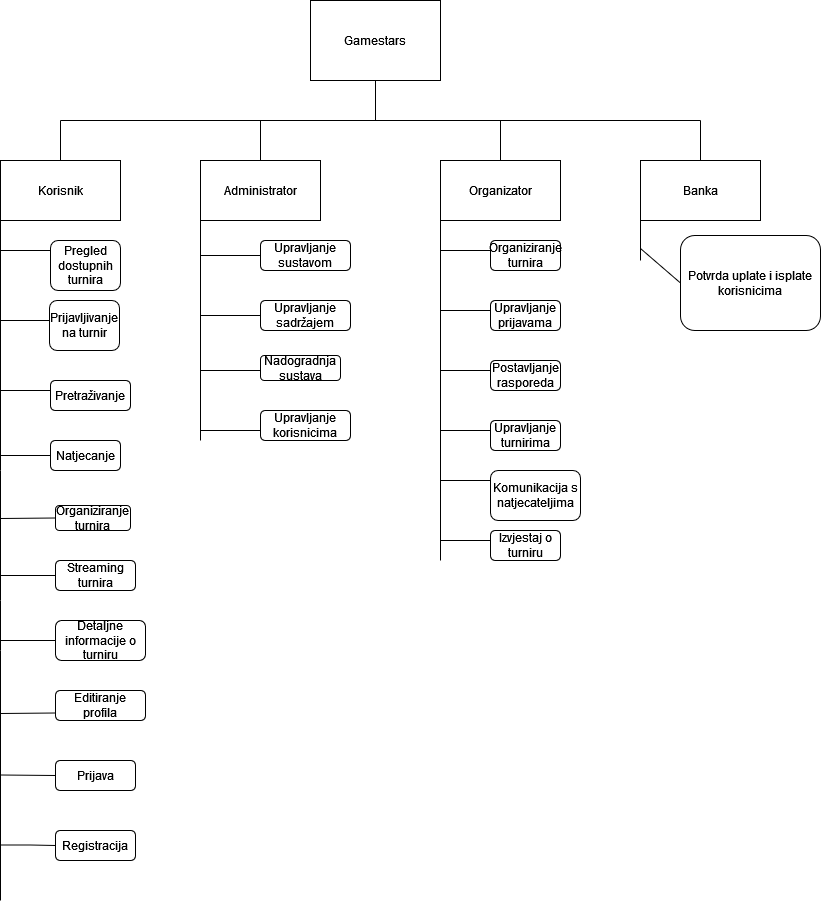

The diagram above was exported from draw.io. Its source (the exported page's mxGraphModel, read from the mxfile embedded in the PNG):
<mxGraphModel dx="1456" dy="692" grid="0" gridSize="10" guides="1" tooltips="1" connect="1" arrows="1" fold="1" page="1" pageScale="1" pageWidth="900" pageHeight="1600" math="0" shadow="0">
  <root>
    <mxCell id="0" />
    <mxCell id="1" parent="0" />
    <mxCell id="WYwvM8xs4IUM8qrOrdMm-2" value="Gamestars" style="rounded=0;whiteSpace=wrap;html=1;" vertex="1" parent="1">
      <mxGeometry x="330" y="40" width="130" height="80" as="geometry" />
    </mxCell>
    <mxCell id="WYwvM8xs4IUM8qrOrdMm-3" value="" style="endArrow=none;html=1;rounded=0;entryX=0.5;entryY=1;entryDx=0;entryDy=0;" edge="1" parent="1" target="WYwvM8xs4IUM8qrOrdMm-2">
      <mxGeometry width="50" height="50" relative="1" as="geometry">
        <mxPoint x="395" y="160" as="sourcePoint" />
        <mxPoint x="440" y="280" as="targetPoint" />
      </mxGeometry>
    </mxCell>
    <mxCell id="WYwvM8xs4IUM8qrOrdMm-4" value="" style="endArrow=none;html=1;rounded=0;" edge="1" parent="1">
      <mxGeometry width="50" height="50" relative="1" as="geometry">
        <mxPoint x="80" y="160" as="sourcePoint" />
        <mxPoint x="720" y="160" as="targetPoint" />
      </mxGeometry>
    </mxCell>
    <mxCell id="WYwvM8xs4IUM8qrOrdMm-5" value="" style="endArrow=none;html=1;rounded=0;" edge="1" parent="1">
      <mxGeometry width="50" height="50" relative="1" as="geometry">
        <mxPoint x="80" y="200" as="sourcePoint" />
        <mxPoint x="80" y="160" as="targetPoint" />
      </mxGeometry>
    </mxCell>
    <mxCell id="WYwvM8xs4IUM8qrOrdMm-6" value="" style="endArrow=none;html=1;rounded=0;" edge="1" parent="1">
      <mxGeometry width="50" height="50" relative="1" as="geometry">
        <mxPoint x="280" y="200" as="sourcePoint" />
        <mxPoint x="280" y="160" as="targetPoint" />
      </mxGeometry>
    </mxCell>
    <mxCell id="WYwvM8xs4IUM8qrOrdMm-7" value="" style="endArrow=none;html=1;rounded=0;" edge="1" parent="1">
      <mxGeometry width="50" height="50" relative="1" as="geometry">
        <mxPoint x="520" y="200" as="sourcePoint" />
        <mxPoint x="520" y="160" as="targetPoint" />
      </mxGeometry>
    </mxCell>
    <mxCell id="WYwvM8xs4IUM8qrOrdMm-8" value="" style="endArrow=none;html=1;rounded=0;" edge="1" parent="1">
      <mxGeometry width="50" height="50" relative="1" as="geometry">
        <mxPoint x="720" y="200" as="sourcePoint" />
        <mxPoint x="720" y="160" as="targetPoint" />
      </mxGeometry>
    </mxCell>
    <mxCell id="WYwvM8xs4IUM8qrOrdMm-9" value="Korisnik" style="rounded=0;whiteSpace=wrap;html=1;" vertex="1" parent="1">
      <mxGeometry x="20" y="200" width="120" height="60" as="geometry" />
    </mxCell>
    <mxCell id="WYwvM8xs4IUM8qrOrdMm-10" value="" style="endArrow=none;html=1;rounded=0;entryX=0;entryY=1;entryDx=0;entryDy=0;" edge="1" parent="1" target="WYwvM8xs4IUM8qrOrdMm-9">
      <mxGeometry width="50" height="50" relative="1" as="geometry">
        <mxPoint x="20" y="510" as="sourcePoint" />
        <mxPoint x="440" y="280" as="targetPoint" />
      </mxGeometry>
    </mxCell>
    <mxCell id="WYwvM8xs4IUM8qrOrdMm-11" value="Administrator" style="rounded=0;whiteSpace=wrap;html=1;" vertex="1" parent="1">
      <mxGeometry x="220" y="200" width="120" height="60" as="geometry" />
    </mxCell>
    <mxCell id="WYwvM8xs4IUM8qrOrdMm-12" value="Organizator" style="rounded=0;whiteSpace=wrap;html=1;" vertex="1" parent="1">
      <mxGeometry x="460" y="200" width="120" height="60" as="geometry" />
    </mxCell>
    <mxCell id="WYwvM8xs4IUM8qrOrdMm-13" value="Banka" style="rounded=0;whiteSpace=wrap;html=1;" vertex="1" parent="1">
      <mxGeometry x="660" y="200" width="120" height="60" as="geometry" />
    </mxCell>
    <mxCell id="WYwvM8xs4IUM8qrOrdMm-14" value="" style="endArrow=none;html=1;rounded=0;" edge="1" parent="1">
      <mxGeometry width="50" height="50" relative="1" as="geometry">
        <mxPoint x="20" y="290" as="sourcePoint" />
        <mxPoint x="70" y="290" as="targetPoint" />
      </mxGeometry>
    </mxCell>
    <mxCell id="WYwvM8xs4IUM8qrOrdMm-15" value="Pregled dostupnih&lt;div&gt;turnira&lt;/div&gt;" style="rounded=1;whiteSpace=wrap;html=1;" vertex="1" parent="1">
      <mxGeometry x="70" y="280" width="70" height="50" as="geometry" />
    </mxCell>
    <mxCell id="WYwvM8xs4IUM8qrOrdMm-16" value="" style="endArrow=none;html=1;rounded=0;" edge="1" parent="1">
      <mxGeometry width="50" height="50" relative="1" as="geometry">
        <mxPoint x="20" y="360" as="sourcePoint" />
        <mxPoint x="70" y="360" as="targetPoint" />
        <Array as="points">
          <mxPoint x="60" y="360" />
        </Array>
      </mxGeometry>
    </mxCell>
    <mxCell id="WYwvM8xs4IUM8qrOrdMm-17" value="Prijavljivanje na turnir" style="rounded=1;whiteSpace=wrap;html=1;" vertex="1" parent="1">
      <mxGeometry x="69" y="340" width="70" height="50" as="geometry" />
    </mxCell>
    <mxCell id="WYwvM8xs4IUM8qrOrdMm-18" value="Pretraživanje" style="rounded=1;whiteSpace=wrap;html=1;" vertex="1" parent="1">
      <mxGeometry x="70" y="420" width="80" height="30" as="geometry" />
    </mxCell>
    <mxCell id="WYwvM8xs4IUM8qrOrdMm-19" value="" style="endArrow=none;html=1;rounded=0;" edge="1" parent="1">
      <mxGeometry width="50" height="50" relative="1" as="geometry">
        <mxPoint x="20" y="430" as="sourcePoint" />
        <mxPoint x="70" y="430" as="targetPoint" />
      </mxGeometry>
    </mxCell>
    <mxCell id="WYwvM8xs4IUM8qrOrdMm-20" value="Organiziranje turnira" style="rounded=1;whiteSpace=wrap;html=1;" vertex="1" parent="1">
      <mxGeometry x="75" y="545" width="75" height="25" as="geometry" />
    </mxCell>
    <mxCell id="WYwvM8xs4IUM8qrOrdMm-21" value="Streaming turnira" style="rounded=1;whiteSpace=wrap;html=1;" vertex="1" parent="1">
      <mxGeometry x="75" y="600" width="80" height="30" as="geometry" />
    </mxCell>
    <mxCell id="WYwvM8xs4IUM8qrOrdMm-22" value="" style="endArrow=none;html=1;rounded=0;" edge="1" parent="1">
      <mxGeometry width="50" height="50" relative="1" as="geometry">
        <mxPoint x="20" y="640" as="sourcePoint" />
        <mxPoint x="20" y="510" as="targetPoint" />
      </mxGeometry>
    </mxCell>
    <mxCell id="WYwvM8xs4IUM8qrOrdMm-23" value="" style="endArrow=none;html=1;rounded=0;" edge="1" parent="1" source="WYwvM8xs4IUM8qrOrdMm-25">
      <mxGeometry width="50" height="50" relative="1" as="geometry">
        <mxPoint x="20" y="500" as="sourcePoint" />
        <mxPoint x="80" y="500" as="targetPoint" />
      </mxGeometry>
    </mxCell>
    <mxCell id="WYwvM8xs4IUM8qrOrdMm-24" value="" style="endArrow=none;html=1;rounded=0;" edge="1" parent="1" target="WYwvM8xs4IUM8qrOrdMm-25">
      <mxGeometry width="50" height="50" relative="1" as="geometry">
        <mxPoint x="20" y="495" as="sourcePoint" />
        <mxPoint x="80" y="500" as="targetPoint" />
      </mxGeometry>
    </mxCell>
    <mxCell id="WYwvM8xs4IUM8qrOrdMm-25" value="Natjecanje" style="rounded=1;whiteSpace=wrap;html=1;" vertex="1" parent="1">
      <mxGeometry x="70" y="480" width="70" height="30" as="geometry" />
    </mxCell>
    <mxCell id="WYwvM8xs4IUM8qrOrdMm-26" value="" style="endArrow=none;html=1;rounded=0;entryX=0;entryY=0.5;entryDx=0;entryDy=0;" edge="1" parent="1" target="WYwvM8xs4IUM8qrOrdMm-20">
      <mxGeometry width="50" height="50" relative="1" as="geometry">
        <mxPoint x="20" y="558" as="sourcePoint" />
        <mxPoint x="440" y="480" as="targetPoint" />
      </mxGeometry>
    </mxCell>
    <mxCell id="WYwvM8xs4IUM8qrOrdMm-27" value="" style="endArrow=none;html=1;rounded=0;entryX=0;entryY=0.5;entryDx=0;entryDy=0;" edge="1" parent="1" target="WYwvM8xs4IUM8qrOrdMm-21">
      <mxGeometry width="50" height="50" relative="1" as="geometry">
        <mxPoint x="20" y="615" as="sourcePoint" />
        <mxPoint x="440" y="380" as="targetPoint" />
      </mxGeometry>
    </mxCell>
    <mxCell id="WYwvM8xs4IUM8qrOrdMm-28" value="" style="endArrow=none;html=1;rounded=0;entryX=0;entryY=0.5;entryDx=0;entryDy=0;" edge="1" parent="1" target="WYwvM8xs4IUM8qrOrdMm-29">
      <mxGeometry width="50" height="50" relative="1" as="geometry">
        <mxPoint x="20" y="680" as="sourcePoint" />
        <mxPoint x="417" y="600" as="targetPoint" />
      </mxGeometry>
    </mxCell>
    <mxCell id="WYwvM8xs4IUM8qrOrdMm-29" value="Detaljne informacije o turniru" style="rounded=1;whiteSpace=wrap;html=1;" vertex="1" parent="1">
      <mxGeometry x="75" y="660" width="90" height="40" as="geometry" />
    </mxCell>
    <mxCell id="WYwvM8xs4IUM8qrOrdMm-30" value="" style="endArrow=none;html=1;rounded=0;" edge="1" parent="1">
      <mxGeometry width="50" height="50" relative="1" as="geometry">
        <mxPoint x="20" y="690" as="sourcePoint" />
        <mxPoint x="20" y="640" as="targetPoint" />
      </mxGeometry>
    </mxCell>
    <mxCell id="WYwvM8xs4IUM8qrOrdMm-31" value="" style="endArrow=none;html=1;rounded=0;entryX=0;entryY=1;entryDx=0;entryDy=0;" edge="1" parent="1" target="WYwvM8xs4IUM8qrOrdMm-11">
      <mxGeometry width="50" height="50" relative="1" as="geometry">
        <mxPoint x="220" y="480" as="sourcePoint" />
        <mxPoint x="130" y="480" as="targetPoint" />
      </mxGeometry>
    </mxCell>
    <mxCell id="WYwvM8xs4IUM8qrOrdMm-32" value="Upravljanje sustavom" style="rounded=1;whiteSpace=wrap;html=1;" vertex="1" parent="1">
      <mxGeometry x="280" y="280" width="90" height="30" as="geometry" />
    </mxCell>
    <mxCell id="WYwvM8xs4IUM8qrOrdMm-33" value="Upravljanje sadržajem" style="rounded=1;whiteSpace=wrap;html=1;" vertex="1" parent="1">
      <mxGeometry x="280" y="340" width="90" height="30" as="geometry" />
    </mxCell>
    <mxCell id="WYwvM8xs4IUM8qrOrdMm-34" value="Nadogradnja sustava" style="rounded=1;whiteSpace=wrap;html=1;" vertex="1" parent="1">
      <mxGeometry x="280" y="395" width="80" height="25" as="geometry" />
    </mxCell>
    <mxCell id="WYwvM8xs4IUM8qrOrdMm-35" value="Upravljanje korisnicima" style="rounded=1;whiteSpace=wrap;html=1;" vertex="1" parent="1">
      <mxGeometry x="280" y="450" width="90" height="30" as="geometry" />
    </mxCell>
    <mxCell id="WYwvM8xs4IUM8qrOrdMm-36" value="" style="endArrow=none;html=1;rounded=0;entryX=0;entryY=0.5;entryDx=0;entryDy=0;" edge="1" parent="1" target="WYwvM8xs4IUM8qrOrdMm-32">
      <mxGeometry width="50" height="50" relative="1" as="geometry">
        <mxPoint x="220" y="295" as="sourcePoint" />
        <mxPoint x="460" y="480" as="targetPoint" />
      </mxGeometry>
    </mxCell>
    <mxCell id="WYwvM8xs4IUM8qrOrdMm-37" value="" style="endArrow=none;html=1;rounded=0;entryX=0;entryY=0.5;entryDx=0;entryDy=0;" edge="1" parent="1" target="WYwvM8xs4IUM8qrOrdMm-33">
      <mxGeometry width="50" height="50" relative="1" as="geometry">
        <mxPoint x="220" y="355" as="sourcePoint" />
        <mxPoint x="460" y="480" as="targetPoint" />
      </mxGeometry>
    </mxCell>
    <mxCell id="WYwvM8xs4IUM8qrOrdMm-38" value="Editiranje profila" style="rounded=1;whiteSpace=wrap;html=1;" vertex="1" parent="1">
      <mxGeometry x="75" y="730" width="90" height="30" as="geometry" />
    </mxCell>
    <mxCell id="WYwvM8xs4IUM8qrOrdMm-39" value="" style="endArrow=none;html=1;rounded=0;" edge="1" parent="1">
      <mxGeometry width="50" height="50" relative="1" as="geometry">
        <mxPoint x="20" y="690" as="sourcePoint" />
        <mxPoint x="20" y="940" as="targetPoint" />
        <Array as="points">
          <mxPoint x="20" y="860" />
        </Array>
      </mxGeometry>
    </mxCell>
    <mxCell id="WYwvM8xs4IUM8qrOrdMm-40" value="" style="endArrow=none;html=1;rounded=0;entryX=0;entryY=0.75;entryDx=0;entryDy=0;" edge="1" parent="1" target="WYwvM8xs4IUM8qrOrdMm-38">
      <mxGeometry width="50" height="50" relative="1" as="geometry">
        <mxPoint x="20" y="753" as="sourcePoint" />
        <mxPoint x="70" y="750" as="targetPoint" />
      </mxGeometry>
    </mxCell>
    <mxCell id="WYwvM8xs4IUM8qrOrdMm-41" value="" style="endArrow=none;html=1;rounded=0;" edge="1" parent="1">
      <mxGeometry width="50" height="50" relative="1" as="geometry">
        <mxPoint x="220" y="410" as="sourcePoint" />
        <mxPoint x="280" y="410" as="targetPoint" />
      </mxGeometry>
    </mxCell>
    <mxCell id="WYwvM8xs4IUM8qrOrdMm-42" value="" style="endArrow=none;html=1;rounded=0;" edge="1" parent="1">
      <mxGeometry width="50" height="50" relative="1" as="geometry">
        <mxPoint x="220" y="470" as="sourcePoint" />
        <mxPoint x="280" y="470" as="targetPoint" />
      </mxGeometry>
    </mxCell>
    <mxCell id="WYwvM8xs4IUM8qrOrdMm-43" value="" style="endArrow=none;html=1;rounded=0;entryX=0;entryY=1;entryDx=0;entryDy=0;" edge="1" parent="1" target="WYwvM8xs4IUM8qrOrdMm-12">
      <mxGeometry width="50" height="50" relative="1" as="geometry">
        <mxPoint x="460" y="600" as="sourcePoint" />
        <mxPoint x="460" y="480" as="targetPoint" />
      </mxGeometry>
    </mxCell>
    <mxCell id="WYwvM8xs4IUM8qrOrdMm-44" value="" style="endArrow=none;html=1;rounded=0;" edge="1" parent="1">
      <mxGeometry width="50" height="50" relative="1" as="geometry">
        <mxPoint x="460" y="290" as="sourcePoint" />
        <mxPoint x="510" y="290" as="targetPoint" />
      </mxGeometry>
    </mxCell>
    <mxCell id="WYwvM8xs4IUM8qrOrdMm-45" value="Organiziranje&lt;div&gt;turnira&lt;/div&gt;" style="rounded=1;whiteSpace=wrap;html=1;" vertex="1" parent="1">
      <mxGeometry x="510" y="280" width="70" height="30" as="geometry" />
    </mxCell>
    <mxCell id="WYwvM8xs4IUM8qrOrdMm-46" value="Potvrda uplate i isplate korisnicima" style="rounded=1;whiteSpace=wrap;html=1;" vertex="1" parent="1">
      <mxGeometry x="700" y="275" width="140" height="95" as="geometry" />
    </mxCell>
    <mxCell id="WYwvM8xs4IUM8qrOrdMm-47" value="" style="endArrow=none;html=1;rounded=0;entryX=0;entryY=1;entryDx=0;entryDy=0;" edge="1" parent="1" target="WYwvM8xs4IUM8qrOrdMm-13">
      <mxGeometry width="50" height="50" relative="1" as="geometry">
        <mxPoint x="660" y="300" as="sourcePoint" />
        <mxPoint x="460" y="480" as="targetPoint" />
      </mxGeometry>
    </mxCell>
    <mxCell id="WYwvM8xs4IUM8qrOrdMm-48" value="" style="endArrow=none;html=1;rounded=0;entryX=0;entryY=0.5;entryDx=0;entryDy=0;" edge="1" parent="1" target="WYwvM8xs4IUM8qrOrdMm-46">
      <mxGeometry width="50" height="50" relative="1" as="geometry">
        <mxPoint x="660" y="288" as="sourcePoint" />
        <mxPoint x="460" y="480" as="targetPoint" />
      </mxGeometry>
    </mxCell>
    <mxCell id="WYwvM8xs4IUM8qrOrdMm-49" value="Prijava" style="rounded=1;whiteSpace=wrap;html=1;" vertex="1" parent="1">
      <mxGeometry x="75" y="800" width="80" height="30" as="geometry" />
    </mxCell>
    <mxCell id="WYwvM8xs4IUM8qrOrdMm-50" value="Registracija" style="rounded=1;whiteSpace=wrap;html=1;" vertex="1" parent="1">
      <mxGeometry x="75" y="870" width="80" height="30" as="geometry" />
    </mxCell>
    <mxCell id="WYwvM8xs4IUM8qrOrdMm-51" value="" style="endArrow=none;html=1;rounded=0;entryX=0;entryY=0.5;entryDx=0;entryDy=0;" edge="1" parent="1" target="WYwvM8xs4IUM8qrOrdMm-50">
      <mxGeometry width="50" height="50" relative="1" as="geometry">
        <mxPoint x="20" y="884.5" as="sourcePoint" />
        <mxPoint x="70" y="884.5" as="targetPoint" />
        <Array as="points">
          <mxPoint x="50" y="884.5" />
        </Array>
      </mxGeometry>
    </mxCell>
    <mxCell id="WYwvM8xs4IUM8qrOrdMm-52" value="" style="endArrow=none;html=1;rounded=0;entryX=0;entryY=0.5;entryDx=0;entryDy=0;" edge="1" parent="1" target="WYwvM8xs4IUM8qrOrdMm-49">
      <mxGeometry width="50" height="50" relative="1" as="geometry">
        <mxPoint x="20" y="814.5" as="sourcePoint" />
        <mxPoint x="70" y="815" as="targetPoint" />
      </mxGeometry>
    </mxCell>
    <mxCell id="WYwvM8xs4IUM8qrOrdMm-53" value="" style="endArrow=none;html=1;rounded=0;" edge="1" parent="1">
      <mxGeometry width="50" height="50" relative="1" as="geometry">
        <mxPoint x="460" y="350" as="sourcePoint" />
        <mxPoint x="510" y="350" as="targetPoint" />
      </mxGeometry>
    </mxCell>
    <mxCell id="WYwvM8xs4IUM8qrOrdMm-54" value="" style="endArrow=none;html=1;rounded=0;" edge="1" parent="1">
      <mxGeometry width="50" height="50" relative="1" as="geometry">
        <mxPoint x="460" y="410" as="sourcePoint" />
        <mxPoint x="510" y="410" as="targetPoint" />
      </mxGeometry>
    </mxCell>
    <mxCell id="WYwvM8xs4IUM8qrOrdMm-55" value="Postavljanje rasporeda" style="rounded=1;whiteSpace=wrap;html=1;" vertex="1" parent="1">
      <mxGeometry x="510" y="400" width="70" height="30" as="geometry" />
    </mxCell>
    <mxCell id="WYwvM8xs4IUM8qrOrdMm-56" value="" style="endArrow=none;html=1;rounded=0;" edge="1" parent="1">
      <mxGeometry width="50" height="50" relative="1" as="geometry">
        <mxPoint x="460" y="470" as="sourcePoint" />
        <mxPoint x="510" y="470" as="targetPoint" />
      </mxGeometry>
    </mxCell>
    <mxCell id="WYwvM8xs4IUM8qrOrdMm-57" value="&lt;div&gt;Upravljanje turnirima&lt;/div&gt;" style="rounded=1;whiteSpace=wrap;html=1;" vertex="1" parent="1">
      <mxGeometry x="510" y="460" width="70" height="30" as="geometry" />
    </mxCell>
    <mxCell id="WYwvM8xs4IUM8qrOrdMm-58" value="Upravljanje prijavama" style="rounded=1;whiteSpace=wrap;html=1;" vertex="1" parent="1">
      <mxGeometry x="510" y="340" width="70" height="30" as="geometry" />
    </mxCell>
    <mxCell id="WYwvM8xs4IUM8qrOrdMm-59" value="" style="endArrow=none;html=1;rounded=0;" edge="1" parent="1">
      <mxGeometry width="50" height="50" relative="1" as="geometry">
        <mxPoint x="460" y="520" as="sourcePoint" />
        <mxPoint x="510" y="520" as="targetPoint" />
      </mxGeometry>
    </mxCell>
    <mxCell id="WYwvM8xs4IUM8qrOrdMm-60" value="Komunikacija s natjecateljima" style="rounded=1;whiteSpace=wrap;html=1;" vertex="1" parent="1">
      <mxGeometry x="510" y="510" width="90" height="50" as="geometry" />
    </mxCell>
    <mxCell id="WYwvM8xs4IUM8qrOrdMm-61" value="" style="endArrow=none;html=1;rounded=0;" edge="1" parent="1">
      <mxGeometry width="50" height="50" relative="1" as="geometry">
        <mxPoint x="460" y="580" as="sourcePoint" />
        <mxPoint x="510" y="580" as="targetPoint" />
      </mxGeometry>
    </mxCell>
    <mxCell id="WYwvM8xs4IUM8qrOrdMm-62" value="&lt;div&gt;Izvjestaj o turniru&lt;/div&gt;" style="rounded=1;whiteSpace=wrap;html=1;" vertex="1" parent="1">
      <mxGeometry x="510" y="570" width="70" height="30" as="geometry" />
    </mxCell>
  </root>
</mxGraphModel>